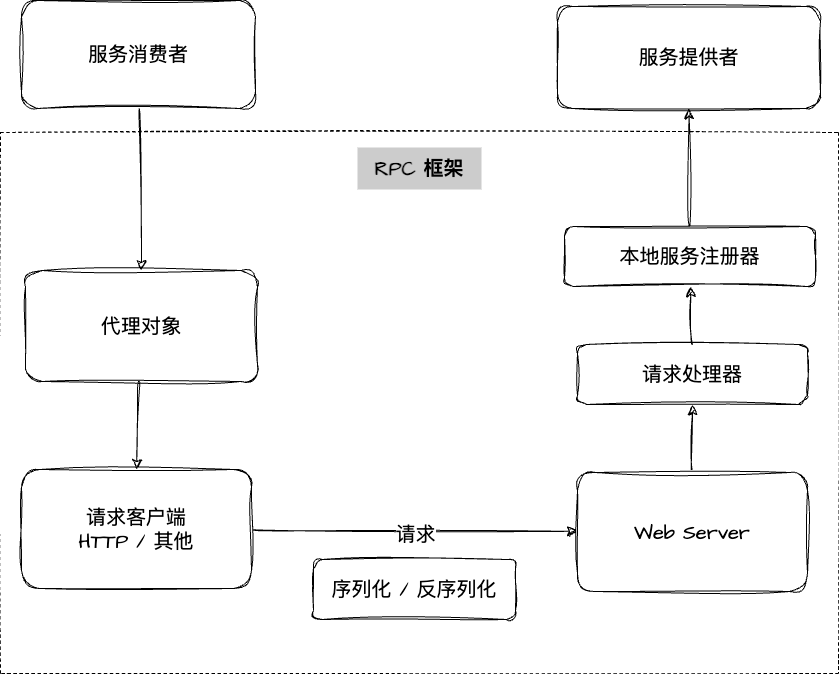

The diagram above was exported from draw.io. Its source (the exported page's mxGraphModel, read from the mxfile embedded in the PNG):
<mxGraphModel dx="1246" dy="905" grid="0" gridSize="10" guides="1" tooltips="1" connect="1" arrows="1" fold="1" page="0" pageScale="1" pageWidth="827" pageHeight="1169" math="0" shadow="0">
  <root>
    <mxCell id="0" />
    <mxCell id="1" parent="0" />
    <mxCell id="cV380ptrtY871Wg8HFXR-15" value="" style="rounded=0;whiteSpace=wrap;html=1;sketch=1;hachureGap=4;jiggle=2;curveFitting=1;fontFamily=Architects Daughter;fontSource=https%3A%2F%2Ffonts.googleapis.com%2Fcss%3Ffamily%3DArchitects%2BDaughter;fontSize=20;fillColor=none;dashed=1;" vertex="1" parent="1">
      <mxGeometry x="-228" y="148" width="838" height="541" as="geometry" />
    </mxCell>
    <mxCell id="4s_rNvgFuftFjVWEaPec-2" style="edgeStyle=none;curved=1;rounded=0;sketch=1;hachureGap=4;jiggle=2;curveFitting=1;orthogonalLoop=1;jettySize=auto;html=1;entryX=0.5;entryY=0;entryDx=0;entryDy=0;fontFamily=Architects Daughter;fontSource=https%3A%2F%2Ffonts.googleapis.com%2Fcss%3Ffamily%3DArchitects%2BDaughter;fontSize=16;startSize=8;endSize=8;" edge="1" parent="1" source="cV380ptrtY871Wg8HFXR-2" target="4s_rNvgFuftFjVWEaPec-1">
      <mxGeometry relative="1" as="geometry" />
    </mxCell>
    <mxCell id="cV380ptrtY871Wg8HFXR-2" value="服务消费者" style="rounded=1;whiteSpace=wrap;html=1;sketch=1;hachureGap=4;jiggle=2;curveFitting=1;fontFamily=Architects Daughter;fontSource=https%3A%2F%2Ffonts.googleapis.com%2Fcss%3Ffamily%3DArchitects%2BDaughter;fontSize=20;" vertex="1" parent="1">
      <mxGeometry x="-207" y="16" width="234" height="108" as="geometry" />
    </mxCell>
    <mxCell id="cV380ptrtY871Wg8HFXR-3" value="服务提供者" style="rounded=1;whiteSpace=wrap;html=1;sketch=1;hachureGap=4;jiggle=2;curveFitting=1;fontFamily=Architects Daughter;fontSource=https%3A%2F%2Ffonts.googleapis.com%2Fcss%3Ffamily%3DArchitects%2BDaughter;fontSize=20;" vertex="1" parent="1">
      <mxGeometry x="329" y="22" width="263" height="102" as="geometry" />
    </mxCell>
    <mxCell id="cV380ptrtY871Wg8HFXR-4" value="" style="edgeStyle=none;curved=1;rounded=0;sketch=1;hachureGap=4;jiggle=2;curveFitting=1;orthogonalLoop=1;jettySize=auto;html=1;fontFamily=Architects Daughter;fontSource=https%3A%2F%2Ffonts.googleapis.com%2Fcss%3Ffamily%3DArchitects%2BDaughter;fontSize=16;startSize=8;endSize=8;" edge="1" parent="1" source="cV380ptrtY871Wg8HFXR-6" target="cV380ptrtY871Wg8HFXR-8">
      <mxGeometry relative="1" as="geometry" />
    </mxCell>
    <mxCell id="cV380ptrtY871Wg8HFXR-5" value="请求" style="edgeLabel;html=1;align=center;verticalAlign=middle;resizable=0;points=[];fontSize=20;fontFamily=Architects Daughter;" vertex="1" connectable="0" parent="cV380ptrtY871Wg8HFXR-4">
      <mxGeometry x="0.0039" y="-2" relative="1" as="geometry">
        <mxPoint y="1" as="offset" />
      </mxGeometry>
    </mxCell>
    <mxCell id="cV380ptrtY871Wg8HFXR-6" value="请求客户端&lt;br&gt;HTTP / 其他" style="rounded=1;whiteSpace=wrap;html=1;sketch=1;hachureGap=4;jiggle=2;curveFitting=1;fontFamily=Architects Daughter;fontSource=https%3A%2F%2Ffonts.googleapis.com%2Fcss%3Ffamily%3DArchitects%2BDaughter;fontSize=20;" vertex="1" parent="1">
      <mxGeometry x="-207" y="485" width="230" height="119" as="geometry" />
    </mxCell>
    <mxCell id="cV380ptrtY871Wg8HFXR-7" value="" style="edgeStyle=none;curved=1;rounded=0;sketch=1;hachureGap=4;jiggle=2;curveFitting=1;orthogonalLoop=1;jettySize=auto;html=1;fontFamily=Architects Daughter;fontSource=https%3A%2F%2Ffonts.googleapis.com%2Fcss%3Ffamily%3DArchitects%2BDaughter;fontSize=16;startSize=8;endSize=8;" edge="1" parent="1" source="cV380ptrtY871Wg8HFXR-8" target="cV380ptrtY871Wg8HFXR-10">
      <mxGeometry relative="1" as="geometry" />
    </mxCell>
    <mxCell id="cV380ptrtY871Wg8HFXR-8" value="Web Server" style="rounded=1;whiteSpace=wrap;html=1;sketch=1;hachureGap=4;jiggle=2;curveFitting=1;fontFamily=Architects Daughter;fontSource=https%3A%2F%2Ffonts.googleapis.com%2Fcss%3Ffamily%3DArchitects%2BDaughter;fontSize=20;" vertex="1" parent="1">
      <mxGeometry x="349" y="488" width="230" height="119" as="geometry" />
    </mxCell>
    <mxCell id="cV380ptrtY871Wg8HFXR-9" value="" style="edgeStyle=none;curved=1;rounded=0;sketch=1;hachureGap=4;jiggle=2;curveFitting=1;orthogonalLoop=1;jettySize=auto;html=1;fontFamily=Architects Daughter;fontSource=https%3A%2F%2Ffonts.googleapis.com%2Fcss%3Ffamily%3DArchitects%2BDaughter;fontSize=16;startSize=8;endSize=8;" edge="1" parent="1" source="cV380ptrtY871Wg8HFXR-10" target="cV380ptrtY871Wg8HFXR-13">
      <mxGeometry relative="1" as="geometry" />
    </mxCell>
    <mxCell id="cV380ptrtY871Wg8HFXR-10" value="请求处理器" style="whiteSpace=wrap;html=1;fontSize=20;fontFamily=Architects Daughter;rounded=1;sketch=1;hachureGap=4;jiggle=2;curveFitting=1;fontSource=https%3A%2F%2Ffonts.googleapis.com%2Fcss%3Ffamily%3DArchitects%2BDaughter;" vertex="1" parent="1">
      <mxGeometry x="349" y="360" width="230" height="60" as="geometry" />
    </mxCell>
    <mxCell id="cV380ptrtY871Wg8HFXR-11" style="edgeStyle=none;curved=1;rounded=0;sketch=1;hachureGap=4;jiggle=2;curveFitting=1;orthogonalLoop=1;jettySize=auto;html=1;entryX=0.5;entryY=1;entryDx=0;entryDy=0;fontFamily=Architects Daughter;fontSource=https%3A%2F%2Ffonts.googleapis.com%2Fcss%3Ffamily%3DArchitects%2BDaughter;fontSize=16;startSize=8;endSize=8;" edge="1" parent="1" source="cV380ptrtY871Wg8HFXR-13" target="cV380ptrtY871Wg8HFXR-3">
      <mxGeometry relative="1" as="geometry" />
    </mxCell>
    <mxCell id="cV380ptrtY871Wg8HFXR-13" value="本地服务注册器" style="whiteSpace=wrap;html=1;fontSize=20;fontFamily=Architects Daughter;rounded=1;sketch=1;hachureGap=4;jiggle=2;curveFitting=1;fontSource=https%3A%2F%2Ffonts.googleapis.com%2Fcss%3Ffamily%3DArchitects%2BDaughter;" vertex="1" parent="1">
      <mxGeometry x="336" y="242" width="251" height="60" as="geometry" />
    </mxCell>
    <mxCell id="cV380ptrtY871Wg8HFXR-14" value="序列化 / 反序列化" style="rounded=1;whiteSpace=wrap;html=1;sketch=1;hachureGap=4;jiggle=2;curveFitting=1;fontFamily=Architects Daughter;fontSource=https%3A%2F%2Ffonts.googleapis.com%2Fcss%3Ffamily%3DArchitects%2BDaughter;fontSize=20;" vertex="1" parent="1">
      <mxGeometry x="85" y="575" width="202" height="60" as="geometry" />
    </mxCell>
    <mxCell id="cV380ptrtY871Wg8HFXR-16" value="&lt;b&gt;RPC 框架&lt;/b&gt;" style="text;html=1;strokeColor=none;fillColor=#CCCCCC;align=center;verticalAlign=middle;whiteSpace=wrap;rounded=0;fontSize=20;fontFamily=Architects Daughter;gradientColor=none;" vertex="1" parent="1">
      <mxGeometry x="129" y="163" width="124" height="42" as="geometry" />
    </mxCell>
    <mxCell id="4s_rNvgFuftFjVWEaPec-3" style="edgeStyle=none;curved=1;rounded=0;sketch=1;hachureGap=4;jiggle=2;curveFitting=1;orthogonalLoop=1;jettySize=auto;html=1;entryX=0.5;entryY=0;entryDx=0;entryDy=0;fontFamily=Architects Daughter;fontSource=https%3A%2F%2Ffonts.googleapis.com%2Fcss%3Ffamily%3DArchitects%2BDaughter;fontSize=16;startSize=8;endSize=8;" edge="1" parent="1" source="4s_rNvgFuftFjVWEaPec-1" target="cV380ptrtY871Wg8HFXR-6">
      <mxGeometry relative="1" as="geometry" />
    </mxCell>
    <mxCell id="4s_rNvgFuftFjVWEaPec-1" value="代理对象" style="rounded=1;whiteSpace=wrap;html=1;sketch=1;hachureGap=4;jiggle=2;curveFitting=1;fontFamily=Architects Daughter;fontSource=https%3A%2F%2Ffonts.googleapis.com%2Fcss%3Ffamily%3DArchitects%2BDaughter;fontSize=20;" vertex="1" parent="1">
      <mxGeometry x="-203" y="286" width="232" height="111" as="geometry" />
    </mxCell>
  </root>
</mxGraphModel>